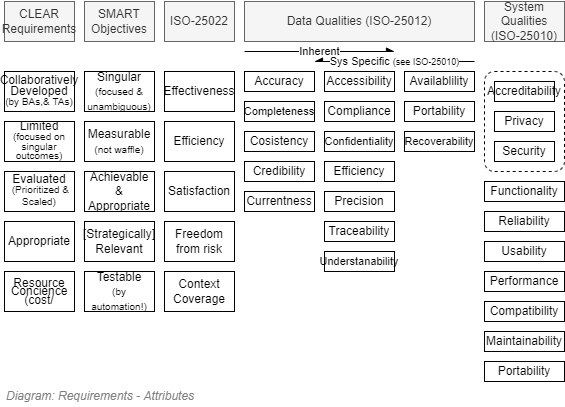

The diagram above was exported from draw.io. Its source (the exported page's mxGraphModel, read from the mxfile embedded in the PNG):
<mxGraphModel dx="782" dy="517" grid="1" gridSize="10" guides="1" tooltips="1" connect="1" arrows="1" fold="1" page="1" pageScale="1" pageWidth="827" pageHeight="1169" math="0" shadow="0">
  <root>
    <mxCell id="VnkJEaHiFg26Jngp-max-0" />
    <mxCell id="VnkJEaHiFg26Jngp-max-1" parent="VnkJEaHiFg26Jngp-max-0" />
    <mxCell id="VnkJEaHiFg26Jngp-max-2" value="SMART&lt;br&gt;Objectives" style="rounded=0;whiteSpace=wrap;html=1;strokeWidth=1;fontFamily=Helvetica;fontColor=#333333;fillColor=#f5f5f5;strokeColor=#666666;" parent="VnkJEaHiFg26Jngp-max-1" vertex="1">
      <mxGeometry x="200" y="200" width="70" height="40" as="geometry" />
    </mxCell>
    <mxCell id="VnkJEaHiFg26Jngp-max-3" value="System Qualities (ISO-25010)" style="rounded=0;whiteSpace=wrap;html=1;strokeWidth=1;fontFamily=Helvetica;fontColor=#333333;fillColor=#f5f5f5;strokeColor=#666666;" parent="VnkJEaHiFg26Jngp-max-1" vertex="1">
      <mxGeometry x="600" y="200" width="80" height="40" as="geometry" />
    </mxCell>
    <mxCell id="VnkJEaHiFg26Jngp-max-4" value="Data Qualities (ISO-25012)" style="rounded=0;whiteSpace=wrap;html=1;strokeWidth=1;fontFamily=Helvetica;fontColor=#333333;fillColor=#f5f5f5;strokeColor=#666666;" parent="VnkJEaHiFg26Jngp-max-1" vertex="1">
      <mxGeometry x="360" y="200" width="230" height="40" as="geometry" />
    </mxCell>
    <mxCell id="VnkJEaHiFg26Jngp-max-5" value="Accuracy" style="rounded=0;whiteSpace=wrap;html=1;strokeWidth=1;fontFamily=Helvetica;fontColor=#000000;" parent="VnkJEaHiFg26Jngp-max-1" vertex="1">
      <mxGeometry x="360" y="270" width="70" height="20" as="geometry" />
    </mxCell>
    <mxCell id="VnkJEaHiFg26Jngp-max-6" value="Singular&lt;br&gt;&lt;font style=&quot;font-size: 10px&quot;&gt;(focused &amp;amp; unambiguous)&lt;/font&gt;" style="rounded=0;whiteSpace=wrap;html=1;strokeWidth=1;fontFamily=Helvetica;fontColor=#000000;" parent="VnkJEaHiFg26Jngp-max-1" vertex="1">
      <mxGeometry x="200" y="270" width="70" height="40" as="geometry" />
    </mxCell>
    <mxCell id="VnkJEaHiFg26Jngp-max-7" value="Measurable&lt;br&gt;&lt;font style=&quot;font-size: 10px&quot;&gt;(not waffle)&lt;/font&gt;" style="rounded=0;whiteSpace=wrap;html=1;strokeWidth=1;fontFamily=Helvetica;fontColor=#000000;" parent="VnkJEaHiFg26Jngp-max-1" vertex="1">
      <mxGeometry x="200" y="320" width="70" height="40" as="geometry" />
    </mxCell>
    <mxCell id="VnkJEaHiFg26Jngp-max-8" value="Achievable&lt;br&gt;&amp;amp; Appropriate" style="rounded=0;whiteSpace=wrap;html=1;strokeWidth=1;fontFamily=Helvetica;fontColor=#000000;" parent="VnkJEaHiFg26Jngp-max-1" vertex="1">
      <mxGeometry x="200" y="370" width="70" height="40" as="geometry" />
    </mxCell>
    <mxCell id="VnkJEaHiFg26Jngp-max-9" value="[Strategically]&lt;br&gt;Relevant" style="rounded=0;whiteSpace=wrap;html=1;strokeWidth=1;fontFamily=Helvetica;fontColor=#000000;" parent="VnkJEaHiFg26Jngp-max-1" vertex="1">
      <mxGeometry x="200" y="420" width="70" height="40" as="geometry" />
    </mxCell>
    <mxCell id="VnkJEaHiFg26Jngp-max-10" value="Testable&lt;br&gt;&lt;font style=&quot;font-size: 10px&quot;&gt;(by automation!)&lt;/font&gt;" style="rounded=0;whiteSpace=wrap;html=1;strokeWidth=1;fontFamily=Helvetica;fontColor=#000000;" parent="VnkJEaHiFg26Jngp-max-1" vertex="1">
      <mxGeometry x="200" y="470" width="70" height="40" as="geometry" />
    </mxCell>
    <mxCell id="VnkJEaHiFg26Jngp-max-11" value="Functionality" style="rounded=0;whiteSpace=wrap;html=1;strokeWidth=1;fontFamily=Helvetica;fontColor=#000000;" parent="VnkJEaHiFg26Jngp-max-1" vertex="1">
      <mxGeometry x="600" y="380" width="80" height="20" as="geometry" />
    </mxCell>
    <mxCell id="VnkJEaHiFg26Jngp-max-12" value="Performance" style="rounded=0;whiteSpace=wrap;html=1;strokeWidth=1;fontFamily=Helvetica;fontColor=#000000;" parent="VnkJEaHiFg26Jngp-max-1" vertex="1">
      <mxGeometry x="600" y="470" width="80" height="20" as="geometry" />
    </mxCell>
    <mxCell id="VnkJEaHiFg26Jngp-max-13" value="Usability" style="rounded=0;whiteSpace=wrap;html=1;strokeWidth=1;fontFamily=Helvetica;fontColor=#000000;" parent="VnkJEaHiFg26Jngp-max-1" vertex="1">
      <mxGeometry x="600" y="440" width="80" height="20" as="geometry" />
    </mxCell>
    <mxCell id="VnkJEaHiFg26Jngp-max-14" value="Compatibility" style="rounded=0;whiteSpace=wrap;html=1;strokeWidth=1;fontFamily=Helvetica;fontColor=#000000;" parent="VnkJEaHiFg26Jngp-max-1" vertex="1">
      <mxGeometry x="600" y="500" width="80" height="20" as="geometry" />
    </mxCell>
    <mxCell id="VnkJEaHiFg26Jngp-max-15" value="Reliability" style="rounded=0;whiteSpace=wrap;html=1;strokeWidth=1;fontFamily=Helvetica;fontColor=#000000;" parent="VnkJEaHiFg26Jngp-max-1" vertex="1">
      <mxGeometry x="600" y="410" width="80" height="20" as="geometry" />
    </mxCell>
    <mxCell id="VnkJEaHiFg26Jngp-max-16" value="Maintainability" style="rounded=0;whiteSpace=wrap;html=1;strokeWidth=1;fontFamily=Helvetica;fontColor=#000000;" parent="VnkJEaHiFg26Jngp-max-1" vertex="1">
      <mxGeometry x="600" y="530" width="80" height="20" as="geometry" />
    </mxCell>
    <mxCell id="VnkJEaHiFg26Jngp-max-17" value="Portability" style="rounded=0;whiteSpace=wrap;html=1;strokeWidth=1;fontFamily=Helvetica;fontColor=#000000;" parent="VnkJEaHiFg26Jngp-max-1" vertex="1">
      <mxGeometry x="600" y="560" width="80" height="20" as="geometry" />
    </mxCell>
    <mxCell id="VnkJEaHiFg26Jngp-max-18" value="Completeness" style="rounded=0;whiteSpace=wrap;html=1;strokeWidth=1;fontFamily=Helvetica;fontColor=#000000;fontSize=11;" parent="VnkJEaHiFg26Jngp-max-1" vertex="1">
      <mxGeometry x="360" y="300" width="70" height="20" as="geometry" />
    </mxCell>
    <mxCell id="VnkJEaHiFg26Jngp-max-19" value="Cosistency" style="rounded=0;whiteSpace=wrap;html=1;strokeWidth=1;fontFamily=Helvetica;fontColor=#000000;" parent="VnkJEaHiFg26Jngp-max-1" vertex="1">
      <mxGeometry x="360" y="330" width="70" height="20" as="geometry" />
    </mxCell>
    <mxCell id="VnkJEaHiFg26Jngp-max-20" value="Credibility" style="rounded=0;whiteSpace=wrap;html=1;strokeWidth=1;fontFamily=Helvetica;fontColor=#000000;" parent="VnkJEaHiFg26Jngp-max-1" vertex="1">
      <mxGeometry x="360" y="360" width="70" height="20" as="geometry" />
    </mxCell>
    <mxCell id="VnkJEaHiFg26Jngp-max-21" value="Currentness" style="rounded=0;whiteSpace=wrap;html=1;strokeWidth=1;fontFamily=Helvetica;fontColor=#000000;" parent="VnkJEaHiFg26Jngp-max-1" vertex="1">
      <mxGeometry x="360" y="390" width="70" height="20" as="geometry" />
    </mxCell>
    <mxCell id="VnkJEaHiFg26Jngp-max-22" value="Availablility" style="rounded=0;whiteSpace=wrap;html=1;strokeWidth=1;fontFamily=Helvetica;fontColor=#000000;" parent="VnkJEaHiFg26Jngp-max-1" vertex="1">
      <mxGeometry x="520" y="270" width="70" height="20" as="geometry" />
    </mxCell>
    <mxCell id="VnkJEaHiFg26Jngp-max-23" value="Compliance" style="rounded=0;whiteSpace=wrap;html=1;strokeWidth=1;fontFamily=Helvetica;fontColor=#000000;" parent="VnkJEaHiFg26Jngp-max-1" vertex="1">
      <mxGeometry x="440" y="300" width="70" height="20" as="geometry" />
    </mxCell>
    <mxCell id="VnkJEaHiFg26Jngp-max-24" value="Confidentiality" style="rounded=0;whiteSpace=wrap;html=1;strokeWidth=1;fontFamily=Helvetica;fontColor=#000000;fontSize=11;" parent="VnkJEaHiFg26Jngp-max-1" vertex="1">
      <mxGeometry x="440" y="330" width="70" height="20" as="geometry" />
    </mxCell>
    <mxCell id="VnkJEaHiFg26Jngp-max-25" value="Efficiency" style="rounded=0;whiteSpace=wrap;html=1;strokeWidth=1;fontFamily=Helvetica;fontColor=#000000;" parent="VnkJEaHiFg26Jngp-max-1" vertex="1">
      <mxGeometry x="440" y="360" width="70" height="20" as="geometry" />
    </mxCell>
    <mxCell id="VnkJEaHiFg26Jngp-max-26" value="Precision" style="rounded=0;whiteSpace=wrap;html=1;strokeWidth=1;fontFamily=Helvetica;fontColor=#000000;" parent="VnkJEaHiFg26Jngp-max-1" vertex="1">
      <mxGeometry x="440" y="390" width="70" height="20" as="geometry" />
    </mxCell>
    <mxCell id="VnkJEaHiFg26Jngp-max-27" value="Traceability" style="rounded=0;whiteSpace=wrap;html=1;strokeWidth=1;fontFamily=Helvetica;fontColor=#000000;" parent="VnkJEaHiFg26Jngp-max-1" vertex="1">
      <mxGeometry x="440" y="420" width="70" height="20" as="geometry" />
    </mxCell>
    <mxCell id="VnkJEaHiFg26Jngp-max-28" value="Understanability" style="rounded=0;whiteSpace=wrap;html=1;strokeWidth=1;fontFamily=Helvetica;fontColor=#000000;fontSize=11;" parent="VnkJEaHiFg26Jngp-max-1" vertex="1">
      <mxGeometry x="440" y="450" width="70" height="20" as="geometry" />
    </mxCell>
    <mxCell id="VnkJEaHiFg26Jngp-max-29" value="Accessibility" style="rounded=0;whiteSpace=wrap;html=1;strokeWidth=1;fontFamily=Helvetica;fontColor=#000000;" parent="VnkJEaHiFg26Jngp-max-1" vertex="1">
      <mxGeometry x="440" y="270" width="70" height="20" as="geometry" />
    </mxCell>
    <mxCell id="VnkJEaHiFg26Jngp-max-30" value="Portability" style="rounded=0;whiteSpace=wrap;html=1;strokeWidth=1;fontFamily=Helvetica;fontColor=#000000;" parent="VnkJEaHiFg26Jngp-max-1" vertex="1">
      <mxGeometry x="520" y="300" width="70" height="20" as="geometry" />
    </mxCell>
    <mxCell id="VnkJEaHiFg26Jngp-max-31" value="Recoverability" style="rounded=0;whiteSpace=wrap;html=1;strokeWidth=1;fontFamily=Helvetica;fontColor=#000000;fontSize=11;" parent="VnkJEaHiFg26Jngp-max-1" vertex="1">
      <mxGeometry x="520" y="330" width="70" height="20" as="geometry" />
    </mxCell>
    <mxCell id="VnkJEaHiFg26Jngp-max-32" value="CLEAR&lt;br&gt;Requirements" style="rounded=0;whiteSpace=wrap;html=1;strokeWidth=1;fontFamily=Helvetica;fontColor=#333333;fillColor=#f5f5f5;strokeColor=#666666;" parent="VnkJEaHiFg26Jngp-max-1" vertex="1">
      <mxGeometry x="120" y="200" width="70" height="40" as="geometry" />
    </mxCell>
    <mxCell id="VnkJEaHiFg26Jngp-max-33" value="&lt;p style=&quot;line-height: 90%&quot;&gt;Collaboratively Developed&lt;br&gt;&lt;font style=&quot;font-size: 10px&quot;&gt;(by BAs,&amp;amp; TAs)&lt;/font&gt;&lt;br&gt;&lt;/p&gt;" style="rounded=0;whiteSpace=wrap;html=1;strokeWidth=1;fontFamily=Helvetica;fontColor=#000000;" parent="VnkJEaHiFg26Jngp-max-1" vertex="1">
      <mxGeometry x="120" y="270" width="70" height="40" as="geometry" />
    </mxCell>
    <mxCell id="VnkJEaHiFg26Jngp-max-34" value="&lt;p style=&quot;line-height: 80%&quot;&gt;Limited &lt;font style=&quot;font-size: 10px&quot;&gt;(focused on singular outcomes)&lt;/font&gt;&lt;/p&gt;" style="rounded=0;whiteSpace=wrap;html=1;strokeWidth=1;fontFamily=Helvetica;fontColor=#000000;" parent="VnkJEaHiFg26Jngp-max-1" vertex="1">
      <mxGeometry x="120" y="320" width="70" height="40" as="geometry" />
    </mxCell>
    <mxCell id="VnkJEaHiFg26Jngp-max-35" value="&lt;p style=&quot;line-height: 70%&quot;&gt;Evaluated&lt;br&gt;&lt;font style=&quot;font-size: 10px ; line-height: 120%&quot;&gt;&amp;nbsp;(Prioritized &amp;amp; Scaled)&lt;/font&gt;&lt;br&gt;&lt;/p&gt;" style="rounded=0;whiteSpace=wrap;html=1;strokeWidth=1;fontFamily=Helvetica;fontColor=#000000;" parent="VnkJEaHiFg26Jngp-max-1" vertex="1">
      <mxGeometry x="120" y="370" width="70" height="40" as="geometry" />
    </mxCell>
    <mxCell id="VnkJEaHiFg26Jngp-max-36" value="&lt;p style=&quot;line-height: 70%&quot;&gt;Resource Concience&lt;br&gt;(cost/&lt;/p&gt;" style="rounded=0;whiteSpace=wrap;html=1;strokeWidth=1;fontFamily=Helvetica;fontColor=#000000;" parent="VnkJEaHiFg26Jngp-max-1" vertex="1">
      <mxGeometry x="120" y="470" width="70" height="40" as="geometry" />
    </mxCell>
    <mxCell id="VnkJEaHiFg26Jngp-max-37" value="&lt;p style=&quot;line-height: 70%&quot;&gt;Appropriate&lt;/p&gt;" style="rounded=0;whiteSpace=wrap;html=1;strokeWidth=1;fontFamily=Helvetica;fontColor=#000000;" parent="VnkJEaHiFg26Jngp-max-1" vertex="1">
      <mxGeometry x="120" y="420" width="70" height="40" as="geometry" />
    </mxCell>
    <mxCell id="VnkJEaHiFg26Jngp-max-38" value="" style="rounded=1;whiteSpace=wrap;html=1;strokeWidth=1;fontFamily=Helvetica;fontColor=#000000;dashed=1;recursiveResize=0;container=1;collapsible=0;absoluteArcSize=1;" parent="VnkJEaHiFg26Jngp-max-1" vertex="1">
      <mxGeometry x="600" y="270" width="80" height="100" as="geometry" />
    </mxCell>
    <mxCell id="VnkJEaHiFg26Jngp-max-39" value="Security" style="rounded=0;whiteSpace=wrap;html=1;strokeWidth=1;fontFamily=Helvetica;fontColor=#000000;" parent="VnkJEaHiFg26Jngp-max-38" vertex="1">
      <mxGeometry x="10" y="70" width="60" height="20" as="geometry" />
    </mxCell>
    <mxCell id="VnkJEaHiFg26Jngp-max-40" value="Privacy" style="rounded=0;whiteSpace=wrap;html=1;strokeWidth=1;fontFamily=Helvetica;fontColor=#000000;" parent="VnkJEaHiFg26Jngp-max-38" vertex="1">
      <mxGeometry x="10" y="40" width="60" height="20" as="geometry" />
    </mxCell>
    <mxCell id="VnkJEaHiFg26Jngp-max-41" value="Accreditability" style="rounded=0;whiteSpace=wrap;html=1;strokeWidth=1;fontFamily=Helvetica;fontColor=#000000;" parent="VnkJEaHiFg26Jngp-max-38" vertex="1">
      <mxGeometry x="10" y="10" width="60" height="20" as="geometry" />
    </mxCell>
    <mxCell id="VnkJEaHiFg26Jngp-max-42" value="Inherent" style="endArrow=async;html=1;strokeColor=#000000;fontFamily=Helvetica;fontColor=#000000;endFill=1;" parent="VnkJEaHiFg26Jngp-max-1" edge="1">
      <mxGeometry width="50" height="50" relative="1" as="geometry">
        <mxPoint x="360" y="250" as="sourcePoint" />
        <mxPoint x="510" y="250" as="targetPoint" />
      </mxGeometry>
    </mxCell>
    <mxCell id="VnkJEaHiFg26Jngp-max-43" value="Sys Specific &lt;font style=&quot;font-size: 9px&quot;&gt;(see ISO-25010)&lt;/font&gt;" style="endArrow=none;html=1;strokeColor=#000000;fontFamily=Helvetica;fontColor=#000000;startArrow=async;startFill=1;" parent="VnkJEaHiFg26Jngp-max-1" edge="1">
      <mxGeometry width="50" height="50" relative="1" as="geometry">
        <mxPoint x="430" y="260" as="sourcePoint" />
        <mxPoint x="590" y="260" as="targetPoint" />
      </mxGeometry>
    </mxCell>
    <mxCell id="VnkJEaHiFg26Jngp-max-44" value="ISO-25022" style="rounded=0;whiteSpace=wrap;html=1;strokeWidth=1;fontFamily=Helvetica;fontColor=#333333;fillColor=#f5f5f5;strokeColor=#666666;" parent="VnkJEaHiFg26Jngp-max-1" vertex="1">
      <mxGeometry x="280" y="200" width="70" height="40" as="geometry" />
    </mxCell>
    <mxCell id="VnkJEaHiFg26Jngp-max-45" value="Effectiveness" style="rounded=0;whiteSpace=wrap;html=1;strokeWidth=1;fontFamily=Helvetica;fontColor=#000000;" parent="VnkJEaHiFg26Jngp-max-1" vertex="1">
      <mxGeometry x="280" y="270" width="70" height="40" as="geometry" />
    </mxCell>
    <mxCell id="VnkJEaHiFg26Jngp-max-46" value="Efficiency" style="rounded=0;whiteSpace=wrap;html=1;strokeWidth=1;fontFamily=Helvetica;fontColor=#000000;" parent="VnkJEaHiFg26Jngp-max-1" vertex="1">
      <mxGeometry x="280" y="320" width="70" height="40" as="geometry" />
    </mxCell>
    <mxCell id="VnkJEaHiFg26Jngp-max-47" value="Satisfaction" style="rounded=0;whiteSpace=wrap;html=1;strokeWidth=1;fontFamily=Helvetica;fontColor=#000000;" parent="VnkJEaHiFg26Jngp-max-1" vertex="1">
      <mxGeometry x="280" y="370" width="70" height="40" as="geometry" />
    </mxCell>
    <mxCell id="VnkJEaHiFg26Jngp-max-48" value="Freedom from risk" style="rounded=0;whiteSpace=wrap;html=1;strokeWidth=1;fontFamily=Helvetica;fontColor=#000000;" parent="VnkJEaHiFg26Jngp-max-1" vertex="1">
      <mxGeometry x="280" y="420" width="70" height="40" as="geometry" />
    </mxCell>
    <mxCell id="VnkJEaHiFg26Jngp-max-49" value="Context Coverage" style="rounded=0;whiteSpace=wrap;html=1;strokeWidth=1;fontFamily=Helvetica;fontColor=#000000;" parent="VnkJEaHiFg26Jngp-max-1" vertex="1">
      <mxGeometry x="280" y="470" width="70" height="40" as="geometry" />
    </mxCell>
    <mxCell id="VnkJEaHiFg26Jngp-max-50" value="&lt;font style=&quot;font-size: 12px&quot;&gt;Diagram: Requirements - Attributes&lt;/font&gt;" style="text;strokeColor=none;fillColor=none;html=1;fontSize=12;fontStyle=2;verticalAlign=middle;align=left;shadow=0;glass=0;comic=0;opacity=30;fontColor=#808080;" parent="VnkJEaHiFg26Jngp-max-1" vertex="1">
      <mxGeometry x="120" y="585" width="520" height="20" as="geometry" />
    </mxCell>
  </root>
</mxGraphModel>